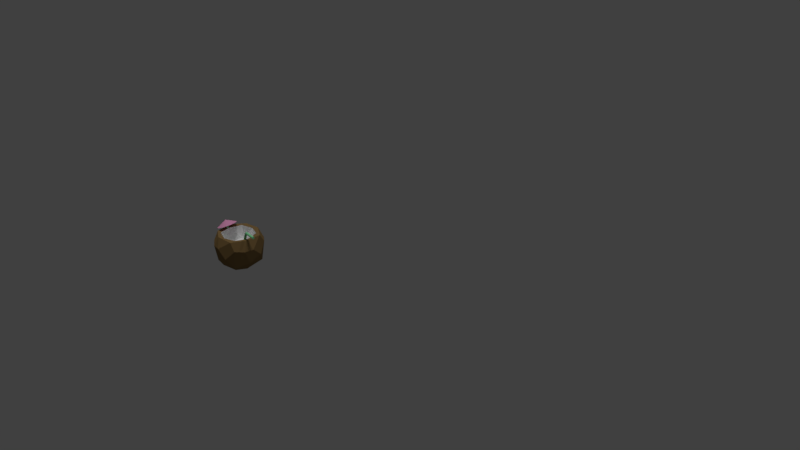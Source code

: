 # Source: coconut.blend  (saved by Blender 2.79.0; exported with 4.5.12 LTS)
import bpy
from mathutils import Matrix  # noqa: F401  (used for matrix-valued properties, if any)

bpy.ops.wm.read_factory_settings(use_empty=True)
scene = bpy.context.scene
scene.name = 'Scene'

# ---- collections
col_collection_1 = bpy.data.collections.new('Collection 1'); scene.collection.children.link(col_collection_1)

# ---- materials (node trees are filled in below, after node groups)
mat_umbrella = bpy.data.materials.new('Umbrella')
mat_umbrella.alpha_threshold = 0.0
mat_umbrella.roughness = 0.5
mat_straw = bpy.data.materials.new('Straw')
mat_straw.alpha_threshold = 0.0
mat_straw.roughness = 0.5
mat_coconut_inside = bpy.data.materials.new('Coconut Inside')
mat_coconut_inside.alpha_threshold = 0.0
mat_coconut_inside.roughness = 0.5
mat_coconut_inside.specular_intensity = 0.0
mat_coconut_outside = bpy.data.materials.new('Coconut Outside')
mat_coconut_outside.alpha_threshold = 0.0
mat_coconut_outside.diffuse_color = (0.2266, 0.1436, 0.05706, 1.0)
mat_coconut_outside.roughness = 0.5
mat_coconut_outside.specular_intensity = 0.0
mat_coconut_outside.line_color = (0.0, 0.0, 0.0, 1.0)

# ---- material node trees
mat_umbrella.use_nodes = True; mat_umbrella.node_tree.nodes.clear()
_N = mat_umbrella.node_tree.nodes; _L = mat_umbrella.node_tree.links
n0 = _N.new('ShaderNodeOutputMaterial'); n0.name = 'Material Output'; n0.location = (300, 300)
n1 = _N.new('ShaderNodeBsdfDiffuse'); n1.name = 'Diffuse BSDF'; n1.location = (10, 300)
n1.inputs[0].default_value = (0.8, 0.3339, 0.5563, 1.0)
_L.new(n1.outputs[0], n0.inputs[0])
n0.is_active_output = True
mat_straw.use_nodes = True; mat_straw.node_tree.nodes.clear()
_N = mat_straw.node_tree.nodes; _L = mat_straw.node_tree.links
n0 = _N.new('ShaderNodeOutputMaterial'); n0.name = 'Material Output'; n0.location = (300, 300)
n1 = _N.new('ShaderNodeBsdfDiffuse'); n1.name = 'Diffuse BSDF'; n1.location = (10, 300)
n1.inputs[0].default_value = (0.2741, 0.8, 0.3811, 1.0)
_L.new(n1.outputs[0], n0.inputs[0])
n0.is_active_output = True

# ---- world
world_world = bpy.data.worlds.new('World'); scene.world = world_world
world_world.color = (0.05088, 0.05088, 0.05088)
world_world.use_sun_shadow = False
world_world.sun_shadow_jitter_overblur = 0.0
world_world.cycles.sampling_method = 'MANUAL'
world_world.light_settings.ao_factor = 0.4211

# ---- cameras
cam_camera = bpy.data.cameras.new('Camera')
cam_camera.clip_end = 100.0
cam_camera.lens = 35.0
cam_camera.sensor_width = 32.0
cam_camera.sensor_height = 18.0
cam_camera.ortho_scale = 7.314
cam_camera.dof.focus_distance = 0.0

# ---- lights
light_sun = bpy.data.lights.new('Sun', 'SUN')
light_sun.transmission_factor = 0.0
light_sun.angle = 0.1993
light_sun.energy = 1.0
light_sun.shadow_buffer_clip_start = 0.5
light_sun.shadow_soft_size = 0.1
light_sun.shadow_cascade_max_distance = 1000.0
light_lamp = bpy.data.lights.new('Lamp', 'POINT')
light_lamp.transmission_factor = 0.0
light_lamp.cutoff_distance = 30.0
light_lamp.energy = 100.0
light_lamp.shadow_buffer_clip_start = 1.001
light_lamp.shadow_soft_size = 0.1
light_lamp.shadow_maximum_resolution = 0.006
light_lamp.use_absolute_resolution = True

# ---- meshes
me_cone = bpy.data.meshes.new('Cone')
me_cone.from_pydata([(0.0, 1.0, -1.0), (0.0, 0.0, 1.0), (0.4067, 0.9135, -1.0), (0.7431, 0.6691, -1.0), (0.9511, 0.309, -1.0), (0.9945, -0.1045, -1.0), (0.866, -0.5, -1.0), (0.5878, -0.809, -1.0), (0.2079, -0.9781, -1.0), (-0.2079, -0.9781, -1.0), (-0.5878, -0.809, -1.0), (-0.866, -0.5, -1.0), (-0.9945, -0.1045, -1.0), (-0.9511, 0.309, -1.0), (-0.7431, 0.6691, -1.0), (-0.4067, 0.9135, -1.0), (-0.01608, -0.1145, -0.7769), (-0.01608, -0.1145, -2.732), (-0.03013, -0.106, -0.7769), (-0.03013, -0.106, -2.732), (-0.04174, -0.08197, -0.7769), (-0.04174, -0.08197, -2.732), (-0.04892, -0.04654, -0.7769), (-0.04892, -0.04654, -2.732), (-0.05042, -0.005848, -0.7769), (-0.05042, -0.005848, -2.732), (-0.04598, 0.03306, -0.7769), (-0.04598, 0.03306, -2.732), (-0.03638, 0.06347, -0.7769), (-0.03638, 0.06347, -2.732), (-0.02326, 0.08011, -0.7769), (-0.02326, 0.08011, -2.732), (-0.008906, 0.08011, -0.7769), (-0.008906, 0.08011, -2.732), (0.004209, 0.06347, -0.7769), (0.004209, 0.06347, -2.732), (0.01381, 0.03306, -0.7769), (0.01381, 0.03306, -2.732), (0.01825, -0.005849, -0.7769), (0.01825, -0.005849, -2.732), (0.01675, -0.04654, -0.7769), (0.01675, -0.04654, -2.732), (0.009572, -0.08197, -0.7769), (0.009572, -0.08197, -2.732), (-0.002042, -0.106, -0.7769), (-0.002042, -0.106, -2.732)], [], [(0, 1, 2), (2, 1, 3), (3, 1, 4), (4, 1, 5), (5, 1, 6), (6, 1, 7), (7, 1, 8), (8, 1, 9), (9, 1, 10), (10, 1, 11), (11, 1, 12), (12, 1, 13), (13, 1, 14), (14, 1, 15), (15, 1, 0), (0, 2, 3, 4, 5, 6, 7, 8, 9, 10, 11, 12, 13, 14, 15), (16, 17, 19, 18), (18, 19, 21, 20), (20, 21, 23, 22), (22, 23, 25, 24), (24, 25, 27, 26), (26, 27, 29, 28), (28, 29, 31, 30), (30, 31, 33, 32), (32, 33, 35, 34), (34, 35, 37, 36), (36, 37, 39, 38), (38, 39, 41, 40), (40, 41, 43, 42), (19, 17, 45, 43, 41, 39, 37, 35, 33, 31, 29, 27, 25, 23, 21), (42, 43, 45, 44), (44, 45, 17, 16), (16, 18, 20, 22, 24, 26, 28, 30, 32, 34, 36, 38, 40, 42, 44)])
me_cone.polygons.foreach_set('material_index', [0, 0, 0, 0, 0, 0, 0, 0, 0, 0, 0, 0, 0, 0, 0, 0, 1, 1, 1, 1, 1, 1, 1, 1, 1, 1, 1, 1, 1, 1, 1, 1, 1])
me_cone.materials.append(mat_umbrella)
me_cone.materials.append(mat_straw)
me_cone.use_remesh_preserve_volume = False
me_cone.use_remesh_preserve_attributes = False
me_cone.use_mirror_vertex_groups = False
me_cone.update()
me_roundcube = bpy.data.meshes.new('Roundcube')
me_roundcube.from_pydata([(0.4174, 0.4174, -0.4174), (0.2411, 0.4717, -0.4717), (4.355e-09, 0.4955, -0.4955), (-0.2411, 0.4717, -0.4717), (0.4717, 0.4717, -0.2411), (0.2556, 0.6011, -0.2556), (9.48e-09, 0.6457, -0.264), (-0.2556, 0.6011, -0.2556), (0.4956, 0.4956, -0.0006081), (0.2642, 0.6459, -0.001195), (2.203e-09, 0.6976, -0.001368), (-0.2642, 0.6459, -0.001195), (0.4748, 0.4748, 0.232), (0.2585, 0.6065, 0.2405), (-2.214e-10, 0.6534, 0.2468), (-0.2585, 0.6065, 0.2405), (-0.4174, 0.4174, -0.4174), (-0.4717, 0.2411, -0.4717), (-0.4955, 4.215e-09, -0.4955), (-0.4717, -0.2411, -0.4717), (-0.4717, 0.4717, -0.2411), (-0.6011, 0.2556, -0.2556), (-0.6457, 9.48e-09, -0.264), (-0.6011, -0.2556, -0.2556), (-0.4956, 0.4956, -0.0006081), (-0.6459, 0.2642, -0.001195), (-0.6976, 4.11e-09, -0.001368), (-0.6459, -0.2642, -0.001195), (-0.4748, 0.4748, 0.232), (-0.6065, 0.2585, 0.2405), (-0.6534, 8.413e-10, 0.2468), (-0.6065, -0.2585, 0.2405), (-0.4174, -0.4174, -0.4174), (-0.2411, -0.4717, -0.4717), (-4.724e-09, -0.4955, -0.4955), (0.2411, -0.4717, -0.4717), (-0.4717, -0.4717, -0.2411), (-0.2556, -0.6011, -0.2556), (-8.395e-10, -0.6457, -0.264), (0.2556, -0.6011, -0.2556), (-0.4956, -0.4956, -0.0006081), (-0.2642, -0.6459, -0.001195), (2.203e-09, -0.6976, -0.001368), (0.2642, -0.6459, -0.001195), (-0.4748, -0.4748, 0.232), (-0.2585, -0.6065, 0.2405), (2.878e-09, -0.6534, 0.2468), (0.2585, -0.6065, 0.2405), (0.4174, -0.4174, -0.4174), (0.4717, -0.2411, -0.4717), (0.4955, -4.057e-11, -0.4955), (0.4717, 0.2411, -0.4717), (0.4717, -0.4717, -0.2411), (0.6011, -0.2556, -0.2556), (0.6457, -8.78e-09, -0.264), (0.6011, 0.2556, -0.2556), (0.4956, -0.4956, -0.0006081), (0.6459, -0.2642, -0.001195), (0.6976, -3.67e-09, -0.001368), (0.6459, 0.2642, -0.001195), (0.4748, -0.4748, 0.232), (0.6065, -0.2585, 0.2405), (0.6534, 2.214e-10, 0.2468), (0.6065, 0.2585, 0.2405), (0.2556, -0.2556, -0.6011), (-9.439e-09, -0.264, -0.6457), (-0.2556, -0.2556, -0.6011), (0.264, 1.02e-08, -0.6457), (-2.643e-09, 2.573e-09, -0.6973), (-0.264, -2.194e-10, -0.6457), (0.2556, 0.2556, -0.6011), (9.19e-10, 0.264, -0.6457), (-0.2556, 0.2556, -0.6011), (0.434, 0.434, 0.374), (0.2665, 0.5101, 0.3959), (-7.044e-11, 0.5579, 0.4086), (-0.2665, 0.5101, 0.3959), (-0.434, 0.434, 0.374), (0.5101, 0.2665, 0.3959), (0.3479, 0.3479, 0.3833), (0.0, 0.4624, 0.3739), (-0.3479, 0.3479, 0.3833), (-0.5101, 0.2665, 0.3959), (0.5579, 7.044e-11, 0.4086), (0.4624, 0.0, 0.3739), (-0.4624, -5.277e-10, 0.3739), (-0.5579, 0.0, 0.4086), (0.5101, -0.2665, 0.3959), (0.3479, -0.3479, 0.3833), (0.0, -0.4624, 0.3739), (-0.3479, -0.3479, 0.3833), (-0.5101, -0.2665, 0.3959), (0.434, -0.434, 0.374), (0.2665, -0.5101, 0.3959), (2.815e-09, -0.5579, 0.4086), (-0.2665, -0.5101, 0.3959), (-0.434, -0.434, 0.374), (0.0, 0.3454, 0.01891), (0.0, 0.0, -0.09088), (0.0, -0.3454, 0.01891), (-0.2986, -0.2986, 0.05791), (0.2986, 0.2986, 0.05791), (0.3454, 0.0, 0.01891), (-0.2986, 0.2986, 0.05791), (-0.3454, -1.679e-10, 0.01891), (0.2986, -0.2986, 0.05791)], [], [(0, 1, 5, 4), (1, 2, 6, 5), (2, 3, 7, 6), (3, 16, 20, 7), (4, 5, 9, 8), (5, 6, 10, 9), (6, 7, 11, 10), (7, 20, 24, 11), (8, 9, 13, 12), (9, 10, 14, 13), (10, 11, 15, 14), (11, 24, 28, 15), (12, 13, 74, 73), (13, 14, 75, 74), (14, 15, 76, 75), (15, 28, 77, 76), (16, 17, 21, 20), (17, 18, 22, 21), (18, 19, 23, 22), (19, 32, 36, 23), (20, 21, 25, 24), (21, 22, 26, 25), (22, 23, 27, 26), (23, 36, 40, 27), (24, 25, 29, 28), (25, 26, 30, 29), (26, 27, 31, 30), (27, 40, 44, 31), (28, 29, 82, 77), (29, 30, 86, 82), (30, 31, 91, 86), (31, 44, 96, 91), (32, 33, 37, 36), (33, 34, 38, 37), (34, 35, 39, 38), (35, 48, 52, 39), (36, 37, 41, 40), (37, 38, 42, 41), (38, 39, 43, 42), (39, 52, 56, 43), (40, 41, 45, 44), (41, 42, 46, 45), (42, 43, 47, 46), (43, 56, 60, 47), (44, 45, 95, 96), (45, 46, 94, 95), (46, 47, 93, 94), (47, 60, 92, 93), (48, 49, 53, 52), (49, 50, 54, 53), (50, 51, 55, 54), (51, 0, 4, 55), (52, 53, 57, 56), (53, 54, 58, 57), (54, 55, 59, 58), (55, 4, 8, 59), (56, 57, 61, 60), (57, 58, 62, 61), (58, 59, 63, 62), (59, 8, 12, 63), (60, 61, 87, 92), (61, 62, 83, 87), (62, 63, 78, 83), (63, 12, 73, 78), (48, 35, 64, 49), (35, 34, 65, 64), (34, 33, 66, 65), (33, 32, 19, 66), (49, 64, 67, 50), (64, 65, 68, 67), (65, 66, 69, 68), (66, 19, 18, 69), (50, 67, 70, 51), (67, 68, 71, 70), (68, 69, 72, 71), (69, 18, 17, 72), (51, 70, 1, 0), (70, 71, 2, 1), (71, 72, 3, 2), (72, 17, 16, 3), (73, 74, 79, 78), (74, 75, 80, 79), (75, 76, 81, 80), (76, 77, 82, 81), (78, 79, 84, 83), (81, 85, 104, 103), (90, 89, 99, 100), (81, 82, 86, 85), (83, 84, 88, 87), (84, 79, 101, 102), (79, 80, 97, 101), (85, 86, 91, 90), (87, 88, 93, 92), (88, 89, 94, 93), (89, 90, 95, 94), (90, 91, 96, 95), (101, 97, 98, 102), (97, 103, 104, 98), (102, 98, 99, 105), (98, 104, 100, 99), (89, 88, 105, 99), (85, 90, 100, 104), (88, 84, 102, 105), (80, 81, 103, 97)])
me_roundcube.polygons.foreach_set('material_index', [1, 1, 1, 1, 1, 1, 1, 1, 1, 1, 1, 1, 1, 1, 1, 1, 1, 1, 1, 1, 1, 1, 1, 1, 1, 1, 1, 1, 1, 1, 1, 1, 1, 1, 1, 1, 1, 1, 1, 1, 1, 1, 1, 1, 1, 1, 1, 1, 1, 1, 1, 1, 1, 1, 1, 1, 1, 1, 1, 1, 1, 1, 1, 1, 1, 1, 1, 1, 1, 1, 1, 1, 1, 1, 1, 1, 1, 1, 1, 1, 1, 1, 1, 1, 1, 0, 0, 1, 1, 0, 0, 1, 1, 1, 1, 1, 0, 0, 0, 0, 0, 0, 0, 0])
me_roundcube.materials.append(mat_coconut_inside)
me_roundcube.materials.append(mat_coconut_outside)
me_roundcube.use_remesh_preserve_volume = False
me_roundcube.use_remesh_preserve_attributes = False
me_roundcube.use_mirror_vertex_groups = False
me_roundcube.update()
me_cylinder = bpy.data.meshes.new('Cylinder')
me_cylinder.from_pydata([(-7.487, 0.8246, -0.6103), (2.637, 0.8246, 0.9114), (-7.311, 0.7533, -0.6309), (2.973, 0.7533, 0.9114), (-7.165, 0.5518, -0.648), (3.25, 0.5518, 0.9114), (-7.075, 0.2548, -0.6585), (3.422, 0.2548, 0.9114), (-7.056, -0.08619, -0.6607), (3.457, -0.08619, 0.9114), (-7.112, -0.4123, -0.6542), (3.351, -0.4123, 0.9114), (-7.232, -0.6671, -0.6401), (3.122, -0.6671, 0.9114), (-7.397, -0.8066, -0.6209), (2.809, -0.8066, 0.9114), (-7.577, -0.8066, -0.5998), (2.466, -0.8066, 0.9114), (-7.741, -0.6671, -0.5805), (2.153, -0.6671, 0.9114), (-7.862, -0.4123, -0.5665), (1.923, -0.4123, 0.9114), (-7.917, -0.08619, -0.5599), (1.817, -0.08619, 0.9114), (-7.899, 0.2548, -0.5621), (1.853, 0.2548, 0.9114), (-7.809, 0.5518, -0.5727), (2.025, 0.5518, 0.9114), (-7.663, 0.7533, -0.5897), (2.302, 0.7533, 0.9114), (2.637, 0.8246, -0.1227), (2.973, 0.7533, -0.1227), (3.25, 0.5518, -0.1227), (3.422, 0.2548, -0.1227), (3.457, -0.08619, -0.1227), (3.351, -0.4123, -0.1227), (3.122, -0.6671, -0.1227), (2.809, -0.8066, -0.1227), (2.466, -0.8066, -0.1227), (2.153, -0.6671, -0.1227), (1.923, -0.4123, -0.1227), (1.817, -0.08619, -0.1227), (1.853, 0.2548, -0.1227), (2.025, 0.5518, -0.1227), (2.302, 0.7533, -0.1227), (2.388, 0.7533, -0.199), (2.534, 0.5518, -0.216), (2.624, 0.2548, -0.2266), (2.643, -0.08619, -0.2288), (2.587, -0.4123, -0.2223), (2.467, -0.6671, -0.2082), (2.302, -0.8066, -0.1889), (2.122, -0.8066, -0.1679), (1.958, -0.6671, -0.1486), (1.837, -0.4123, -0.1345), (1.781, -0.08619, -0.128), (1.8, 0.2548, -0.1302), (1.89, 0.5518, -0.1407), (2.036, 0.7533, -0.1578), (2.212, 0.8246, -0.1784)], [], [(30, 1, 3, 31), (31, 3, 5, 32), (32, 5, 7, 33), (33, 7, 9, 34), (34, 9, 11, 35), (35, 11, 13, 36), (36, 13, 15, 37), (37, 15, 17, 38), (38, 17, 19, 39), (39, 19, 21, 40), (40, 21, 23, 41), (41, 23, 25, 42), (42, 25, 27, 43), (3, 1, 29, 27, 25, 23, 21, 19, 17, 15, 13, 11, 9, 7, 5), (43, 27, 29, 44), (44, 29, 1, 30), (0, 2, 4, 6, 8, 10, 12, 14, 16, 18, 20, 22, 24, 26, 28), (58, 44, 30, 59), (57, 43, 44, 58), (56, 42, 43, 57), (55, 41, 42, 56), (54, 40, 41, 55), (53, 39, 40, 54), (52, 38, 39, 53), (51, 37, 38, 52), (50, 36, 37, 51), (49, 35, 36, 50), (48, 34, 35, 49), (47, 33, 34, 48), (46, 32, 33, 47), (45, 31, 32, 46), (59, 30, 31, 45), (0, 59, 45, 2), (2, 45, 46, 4), (4, 46, 47, 6), (6, 47, 48, 8), (8, 48, 49, 10), (10, 49, 50, 12), (12, 50, 51, 14), (14, 51, 52, 16), (16, 52, 53, 18), (18, 53, 54, 20), (20, 54, 55, 22), (22, 55, 56, 24), (24, 56, 57, 26), (26, 57, 58, 28), (28, 58, 59, 0)])
me_cylinder.materials.append(mat_straw)
me_cylinder.use_remesh_preserve_volume = False
me_cylinder.use_remesh_preserve_attributes = False
me_cylinder.use_mirror_vertex_groups = False
me_cylinder.update()

# ---- objects
ob_cone = bpy.data.objects.new('Cone', me_cone)
ob_sun = bpy.data.objects.new('Sun', light_sun)
ob_roundcube = bpy.data.objects.new('Roundcube', me_roundcube)
ob_cylinder = bpy.data.objects.new('Cylinder', me_cylinder)
ob_lamp = bpy.data.objects.new('Lamp', light_lamp)
ob_camera = bpy.data.objects.new('Camera', cam_camera)

# ---- transforms, parenting, visibility, modifiers, constraints
ob_cone.location = (-2.115, -0.7848, -0.0406)
ob_cone.rotation_euler = (0.1032, -0.3748, -0.1005)
ob_cone.scale = (0.1402, 0.1402, 0.03685)
ob_cone.lineart.crease_threshold = 0.0
ob_sun.location = (-1.951, -0.3494, 0.3144)
ob_sun.lineart.crease_threshold = 0.0
ob_roundcube.location = (-1.848, -0.7662, -0.3056)
ob_roundcube.scale = (0.4969, 0.4969, 0.4969)
ob_roundcube.lineart.crease_threshold = 0.0
_m = ob_roundcube.modifiers.new('Decimate', 'DECIMATE')
_m.ratio = 0.5
ob_cylinder.location = (-1.563, -0.8146, -0.0736)
ob_cylinder.rotation_euler = (-0.06331, 0.4222, -0.2374)
ob_cylinder.scale = (-0.0208, -0.0208, -0.2881)
ob_cylinder.lineart.crease_threshold = 0.0
ob_lamp.location = (4.076, 1.005, 5.904)
ob_lamp.rotation_euler = (0.6503, 0.05522, 1.866)
ob_lamp.lock_rotations_4d = False
ob_lamp.empty_display_type = 'ARROWS'
ob_lamp.color = (0.0, 0.0, 0.0, 0.0)
ob_lamp.lineart.crease_threshold = 0.0
ob_camera.location = (7.481, -6.508, 5.344)
ob_camera.rotation_euler = (1.109, 0.0, 0.8149)
ob_camera.lock_rotations_4d = False
ob_camera.empty_display_type = 'ARROWS'
ob_camera.color = (0.0, 0.0, 0.0, 0.0)
ob_camera.display_type = 'WIRE'
ob_camera.lineart.crease_threshold = 0.0

# ---- collection membership
col_collection_1.objects.link(ob_cone)
col_collection_1.objects.link(ob_sun)
col_collection_1.objects.link(ob_roundcube)
col_collection_1.objects.link(ob_cylinder)
col_collection_1.objects.link(ob_lamp)
col_collection_1.objects.link(ob_camera)

# ---- scene / render settings (as saved in the file)
scene.camera = ob_camera
scene.frame_start = 1; scene.frame_end = 250; scene.frame_set(21)
scene.render.engine = 'CYCLES'
scene.render.resolution_percentage = 50
scene.render.dither_intensity = 0.0
scene.cycles.use_denoising = False
scene.cycles.samples = 128
scene.cycles.sampling_pattern = 'TABULATED_SOBOL'
scene.cycles.use_adaptive_sampling = False
scene.cycles.use_light_tree = False
scene.cycles.blur_glossy = 0.0
scene.cycles.sample_clamp_indirect = 0.0
scene.view_settings.view_transform = 'Standard'
bpy.context.view_layer.update()
